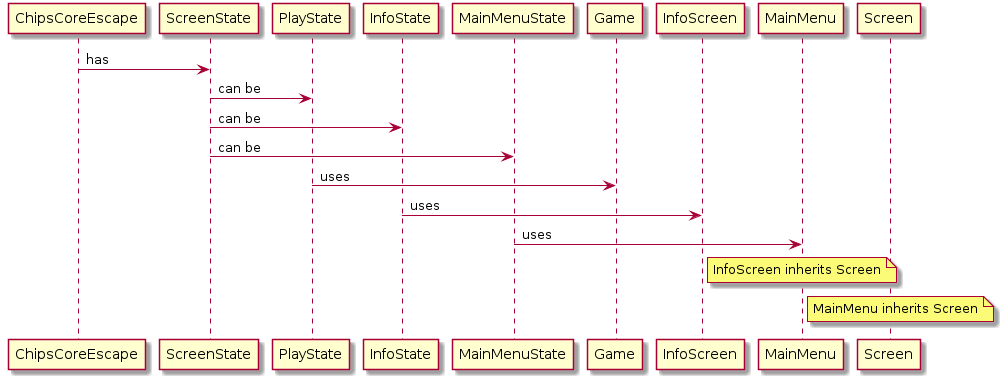

The diagram above was rendered by PlantUML. Its source (embedded in the PNG):
@startuml

participant ChipsCoreEscape
participant ScreenState
participant PlayState
participant InfoState
participant MainMenuState
participant Game
participant InfoScreen
participant MainMenu
participant Screen

ChipsCoreEscape -> ScreenState : has
ScreenState -> PlayState : can be
ScreenState -> InfoState : can be
ScreenState -> MainMenuState : can be
PlayState -> Game : uses
InfoState -> InfoScreen : uses
MainMenuState -> MainMenu : uses

note right of InfoScreen
  InfoScreen inherits Screen
end note

note right of MainMenu
  MainMenu inherits Screen
end note

@enduml